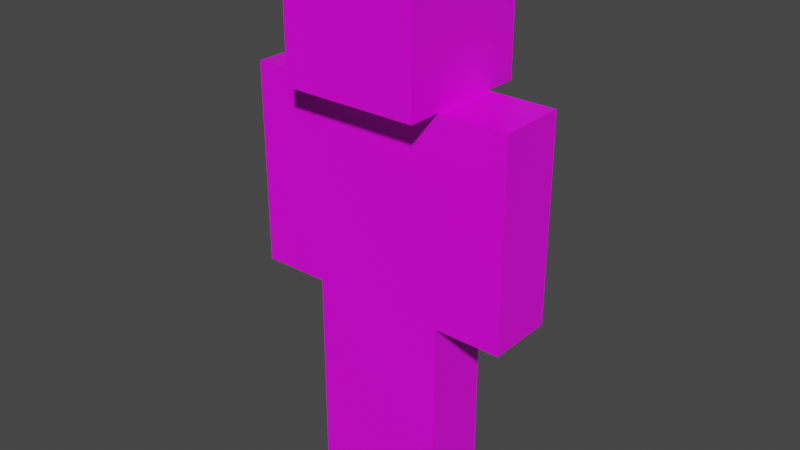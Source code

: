 # Source: steve.blend  (saved by Blender 2.92.15; exported with 4.5.12 LTS)
import bpy
from mathutils import Matrix  # noqa: F401  (used for matrix-valued properties, if any)

bpy.ops.wm.read_factory_settings(use_empty=True)
scene = bpy.context.scene
scene.name = 'Scene'

# ---- collections
col_collection = bpy.data.collections.new('Collection'); scene.collection.children.link(col_collection)

# ---- images (referenced by path relative to the original .blend; pixels are not part of the script)
import os
ASSET_DIR = os.environ.get("B2B_ASSET_DIR", "")  # directory of the original .blend (textures are referenced by path, not embedded)
HERE = os.path.dirname(os.path.abspath(__file__))  # packed textures are extracted next to this script under _unpacked/

def load_image(name, relpath, width, height, colorspace="sRGB"):
    """Load a texture the original file referenced (path relative to the .blend, or extracted next to this script)."""
    p = next((c for c in (os.path.join(HERE, relpath), os.path.join(ASSET_DIR, relpath)) if relpath and os.path.exists(c)), "")
    if p:
        img = bpy.data.images.load(p, check_existing=True)
        img.name = name
    else:  # same state as the original file: an image datablock whose file is absent (Cycles renders it pink)
        img = bpy.data.images.new(name, width, height)
        img.source = "FILE"
        img.filepath = "//" + (relpath or name)
    img.colorspace_settings.name = colorspace
    return img
img_steve_png = load_image('steve.png', 'steve.png', 1024, 1024, 'sRGB')

# ---- materials (node trees are filled in below, after node groups)
mat_material = bpy.data.materials.new('Material')
mat_material.alpha_threshold = 0.0
mat_material.use_transparent_shadow = False
mat_material.line_color = (0.0, 0.0, 0.0, 1.0)

# ---- material node trees
mat_material.use_nodes = True; mat_material.node_tree.nodes.clear()
_N = mat_material.node_tree.nodes; _L = mat_material.node_tree.links
n0 = _N.new('ShaderNodeOutputMaterial'); n0.name = 'Material Output'; n0.location = (300, 300)
n1 = _N.new('ShaderNodeBsdfPrincipled'); n1.name = 'Principled BSDF'; n1.location = (10, 300)
n1.distribution = 'GGX'
n1.subsurface_method = 'BURLEY'
n1.inputs[2].default_value = 0.4
n1.inputs[3].default_value = 1.45
n1.inputs[27].default_value = (0.0, 0.0, 0.0, 1.0)
n1.inputs[28].default_value = 1.0
n2 = _N.new('ShaderNodeTexImage'); n2.name = 'Image Texture'; n2.location = (-367, 213)
n2.image = img_steve_png
n2.interpolation = 'Closest'
n2.extension = 'CLIP'
_L.new(n1.outputs[0], n0.inputs[0])
_L.new(n2.outputs[0], n1.inputs[0])
_L.new(n2.outputs[1], n1.inputs[4])
n0.is_active_output = True

# ---- world
world_world = bpy.data.worlds.new('World'); scene.world = world_world
world_world.use_nodes = True; world_world.node_tree.nodes.clear()
_N = world_world.node_tree.nodes; _L = world_world.node_tree.links
n0 = _N.new('ShaderNodeOutputWorld'); n0.name = 'World Output'; n0.location = (300, 300)
n1 = _N.new('ShaderNodeBackground'); n1.name = 'Background'; n1.location = (10, 300)
n1.inputs[0].default_value = (0.05088, 0.05088, 0.05088, 1.0)
_L.new(n1.outputs[0], n0.inputs[0])
n0.is_active_output = True
world_world.color = (0.05088, 0.05088, 0.05088)
world_world.use_sun_shadow = False
world_world.sun_shadow_jitter_overblur = 0.0

# ---- meshes
me_mesh = bpy.data.meshes.new('Mesh')
me_mesh.from_pydata([(4.0, 1.0, 4.0), (4.0, 1.0, 2.0), (4.0, -1.0, 4.0), (4.0, -1.0, 2.0), (2.0, 1.0, 4.0), (2.0, 1.0, 2.0), (2.0, -1.0, 4.0), (2.0, -1.0, 2.0), (4.0, 1.0, 3.0), (2.0, -1.0, 3.0), (4.0, -1.0, 3.0), (2.0, 1.0, 3.0), (-4.0, 1.0, 4.0), (-4.0, 1.0, 2.0), (-4.0, -1.0, 4.0), (-4.0, -1.0, 2.0), (-2.0, 1.0, 4.0), (-2.0, 1.0, 2.0), (-2.0, -1.0, 4.0), (-2.0, -1.0, 2.0), (-4.0, 1.0, 3.0), (-2.0, -1.0, 3.0), (-4.0, -1.0, 3.0), (-2.0, 1.0, 3.0), (2.0, 2.0, 5.333), (2.0, 2.0, 4.0), (2.0, -2.0, 5.333), (2.0, -2.0, 4.0), (-2.0, 2.0, 5.333), (-2.0, 2.0, 4.0), (-2.0, -2.0, 5.333), (-2.0, -2.0, 4.0), (2.0, 1.0, 4.0), (2.0, 1.0, 2.0), (2.0, -1.0, 4.0), (2.0, -1.0, 2.0), (-2.0, 1.0, 4.0), (-2.0, 1.0, 2.0), (-2.0, -1.0, 4.0), (-2.0, -1.0, 2.0), (2.0, 1.0, 3.0), (-2.0, -1.0, 3.0), (2.0, -1.0, 3.0), (-2.0, 1.0, 3.0), (2.0, 1.0, 2.0), (2.0, 1.0, -4.768e-07), (2.0, -1.0, 2.0), (2.0, -1.0, -4.768e-07), (1.192e-07, 1.0, 2.0), (1.192e-07, 1.0, -4.768e-07), (1.192e-07, -1.0, 2.0), (1.192e-07, -1.0, -4.768e-07), (2.0, 1.0, 1.0), (1.192e-07, -1.0, 1.0), (2.0, -1.0, 1.0), (1.192e-07, 1.0, 1.0), (-2.0, 1.0, 2.0), (-2.0, 1.0, -4.768e-07), (-2.0, -1.0, 2.0), (-2.0, -1.0, -4.768e-07), (-3.576e-07, 1.0, 2.0), (-3.576e-07, 1.0, -4.768e-07), (-3.576e-07, -1.0, 2.0), (-3.576e-07, -1.0, -4.768e-07), (-2.0, 1.0, 1.0), (-3.576e-07, -1.0, 1.0), (-2.0, -1.0, 1.0), (-3.576e-07, 1.0, 1.0)], [], [(0, 4, 6, 2), (10, 2, 6, 9), (9, 6, 4, 11), (5, 1, 3, 7), (8, 0, 2, 10), (11, 4, 0, 8), (5, 11, 8, 1), (1, 8, 10, 3), (7, 9, 11, 5), (3, 10, 9, 7), (12, 14, 18, 16), (22, 21, 18, 14), (21, 23, 16, 18), (17, 19, 15, 13), (20, 22, 14, 12), (23, 20, 12, 16), (17, 13, 20, 23), (13, 15, 22, 20), (19, 17, 23, 21), (15, 19, 21, 22), (24, 28, 30, 26), (27, 26, 30, 31), (31, 30, 28, 29), (29, 25, 27, 31), (25, 24, 26, 27), (29, 28, 24, 25), (32, 36, 38, 34), (42, 34, 38, 41), (41, 38, 36, 43), (37, 33, 35, 39), (40, 32, 34, 42), (43, 36, 32, 40), (37, 43, 40, 33), (33, 40, 42, 35), (39, 41, 43, 37), (35, 42, 41, 39), (44, 48, 50, 46), (54, 46, 50, 53), (53, 50, 48, 55), (49, 45, 47, 51), (52, 44, 46, 54), (55, 48, 44, 52), (49, 55, 52, 45), (45, 52, 54, 47), (51, 53, 55, 49), (47, 54, 53, 51), (56, 58, 62, 60), (66, 65, 62, 58), (65, 67, 60, 62), (61, 63, 59, 57), (64, 66, 58, 56), (67, 64, 56, 60), (61, 57, 64, 67), (57, 59, 66, 64), (63, 61, 67, 65), (59, 63, 65, 66)])
_uv = me_mesh.uv_layers.new(name='UVMap')
_uv.uv.foreach_set('vector', [0.75, 0.6875, 0.75, 0.75, 0.6875, 0.75, 0.6875, 0.6875, 0.75, 0.5938, 0.75, 0.6875, 0.6875, 0.6875, 0.6875, 0.5938, 0.6875, 0.5938, 0.6875, 0.6875, 0.625, 0.6875, 0.625, 0.5938, 0.8125, 0.75, 0.75, 0.75, 0.75, 0.6875, 0.8125, 0.6875, 0.8125, 0.5938, 0.8125, 0.6875, 0.75, 0.6875, 0.75, 0.5938, 0.875, 0.5938, 0.875, 0.6875, 0.8125, 0.6875, 0.8125, 0.5938, 0.875, 0.5, 0.875, 0.5938, 0.8125, 0.5938, 0.8125, 0.5, 0.8125, 0.5, 0.8125, 0.5938, 0.75, 0.5938, 0.75, 0.5, 0.6875, 0.5, 0.6875, 0.5938, 0.625, 0.5938, 0.625, 0.5, 0.75, 0.5, 0.75, 0.5938, 0.6875, 0.5938, 0.6875, 0.5, 0.75, 0.6875, 0.6875, 0.6875, 0.6875, 0.75, 0.75, 0.75, 0.75, 0.5938, 0.6875, 0.5938, 0.6875, 0.6875, 0.75, 0.6875, 0.6875, 0.5938, 0.625, 0.5938, 0.625, 0.6875, 0.6875, 0.6875, 0.8125, 0.75, 0.8125, 0.6875, 0.75, 0.6875, 0.75, 0.75, 0.8125, 0.5938, 0.75, 0.5938, 0.75, 0.6875, 0.8125, 0.6875, 0.875, 0.5938, 0.8125, 0.5938, 0.8125, 0.6875, 0.875, 0.6875, 0.875, 0.5, 0.8125, 0.5, 0.8125, 0.5938, 0.875, 0.5938, 0.8125, 0.5, 0.75, 0.5, 0.75, 0.5938, 0.8125, 0.5938, 0.6875, 0.5, 0.625, 0.5, 0.625, 0.5938, 0.6875, 0.5938, 0.75, 0.5, 0.6875, 0.5, 0.6875, 0.5938, 0.75, 0.5938, 0.25, 1.0, 0.125, 1.0, 0.125, 0.875, 0.25, 0.875, 0.25, 0.75, 0.25, 0.875, 0.125, 0.875, 0.125, 0.75, 0.125, 0.75, 0.125, 0.875, 0.0, 0.875, 0.0, 0.75, 0.25, 0.875, 0.375, 0.875, 0.375, 1.0, 0.25, 1.0, 0.375, 0.75, 0.375, 0.875, 0.25, 0.875, 0.25, 0.75, 0.5, 0.75, 0.5, 0.875, 0.375, 0.875, 0.375, 0.75, 0.625, 0.5, 0.875, 0.5, 0.875, 0.75, 0.625, 0.75, 0.4375, 0.5938, 0.4375, 0.6875, 0.3125, 0.6875, 0.3125, 0.5938, 0.3125, 0.5938, 0.3125, 0.6875, 0.25, 0.6875, 0.25, 0.5938, 0.125, 0.5, 0.375, 0.5, 0.375, 0.75, 0.125, 0.75, 0.5, 0.5938, 0.5, 0.6875, 0.4375, 0.6875, 0.4375, 0.5938, 0.625, 0.5938, 0.625, 0.6875, 0.5, 0.6875, 0.5, 0.5938, 0.625, 0.5, 0.625, 0.5938, 0.5, 0.5938, 0.5, 0.5, 0.5, 0.5, 0.5, 0.5938, 0.4375, 0.5938, 0.4375, 0.5, 0.3125, 0.5, 0.3125, 0.5938, 0.25, 0.5938, 0.25, 0.5, 0.4375, 0.5, 0.4375, 0.5938, 0.3125, 0.5938, 0.3125, 0.5, 0.125, 0.6875, 0.125, 0.75, 0.0625, 0.75, 0.0625, 0.6875, 0.125, 0.5938, 0.125, 0.6875, 0.0625, 0.6875, 0.0625, 0.5938, 0.0625, 0.5938, 0.0625, 0.6875, 0.0, 0.6875, 0.0, 0.5938, 0.125, 0.6875, 0.1875, 0.6875, 0.1875, 0.75, 0.125, 0.75, 0.1875, 0.5938, 0.1875, 0.6875, 0.125, 0.6875, 0.125, 0.5938, 0.25, 0.5938, 0.25, 0.6875, 0.1875, 0.6875, 0.1875, 0.5938, 0.25, 0.5, 0.25, 0.5938, 0.1875, 0.5938, 0.1875, 0.5, 0.1875, 0.5, 0.1875, 0.5938, 0.125, 0.5938, 0.125, 0.5, 0.0625, 0.5, 0.0625, 0.5938, 0.0, 0.5938, 0.0, 0.5, 0.125, 0.5, 0.125, 0.5938, 0.0625, 0.5938, 0.0625, 0.5, 0.125, 0.6875, 0.0625, 0.6875, 0.0625, 0.75, 0.125, 0.75, 0.125, 0.5938, 0.0625, 0.5938, 0.0625, 0.6875, 0.125, 0.6875, 0.0625, 0.5938, 0.0, 0.5938, 0.0, 0.6875, 0.0625, 0.6875, 0.125, 0.6875, 0.125, 0.75, 0.1875, 0.75, 0.1875, 0.6875, 0.1875, 0.5938, 0.125, 0.5938, 0.125, 0.6875, 0.1875, 0.6875, 0.25, 0.5938, 0.1875, 0.5938, 0.1875, 0.6875, 0.25, 0.6875, 0.25, 0.5, 0.1875, 0.5, 0.1875, 0.5938, 0.25, 0.5938, 0.1875, 0.5, 0.125, 0.5, 0.125, 0.5938, 0.1875, 0.5938, 0.0625, 0.5, 0.0, 0.5, 0.0, 0.5938, 0.0625, 0.5938, 0.125, 0.5, 0.0625, 0.5, 0.0625, 0.5938, 0.125, 0.5938])
me_mesh.materials.append(mat_material)
me_mesh.use_remesh_preserve_volume = False
me_mesh.use_remesh_preserve_attributes = False
me_mesh.use_mirror_vertex_groups = False
me_mesh.update()
arm_armature = bpy.data.armatures.new('Armature')  # bones are not reproduced

# ---- objects
ob_body = bpy.data.objects.new('Body', me_mesh)
ob_armature = bpy.data.objects.new('Armature', arm_armature)

# ---- transforms, parenting, visibility, modifiers, constraints
ob_body.parent = ob_armature
ob_body.matrix_parent_inverse = Matrix(((1.0, -0.0, 0.0, -0.0), (-0.0, 1.0, -0.0, 0.0), (0.0, -0.0, 1.0, -3.0), (-0.0, 0.0, -0.0, 1.0)))
ob_body.location = (0.0, 0.0, -4.768e-07)
ob_body.scale = (0.5, 0.5, 1.5)
ob_body.lock_rotations_4d = False
ob_body.empty_display_type = 'ARROWS'
ob_body.lineart.crease_threshold = 0.0
_vg = ob_body.vertex_groups.new(name='Hip')
for _i, _w in zip([32, 33, 34, 35, 36, 37, 38, 39, 40, 41, 42, 43, 44, 45, 46, 47, 48, 50, 52, 53, 54, 55, 56, 57, 58, 59, 60, 62, 64, 65, 66, 67], [0.0, 1.0, 0.0, 1.0, 0.0, 1.0, 0.0, 1.0, 1.0, 1.0, 1.0, 1.0, 0.0, 0.0, 0.0, 0.0, 0.0, 0.0, 0.0, 0.0, 0.0, 0.0, 0.0, 0.0, 0.0, 0.0, 0.0, 0.0, 0.0, 0.0, 0.0, 0.0]): _vg.add([_i], _w, 'REPLACE')
_vg = ob_body.vertex_groups.new(name='Chest')
for _i, _w in zip([32, 33, 34, 35, 36, 37, 38, 39, 40, 41, 42, 43], [1.0, 0.0, 1.0, 0.0, 1.0, 0.0597, 1.0, 0.0, 1.0, 1.0, 1.0, 1.0]): _vg.add([_i], _w, 'REPLACE')
_vg = ob_body.vertex_groups.new(name='Head')
for _i, _w in zip([24, 25, 26, 27, 28, 29, 30, 31, 32, 34, 36], [1.0, 1.0, 1.0, 1.0, 1.0, 1.0, 1.0, 1.0, 0.0, 0.0, 0.0]): _vg.add([_i], _w, 'REPLACE')
_vg = ob_body.vertex_groups.new(name='Shoulder.L')
for _i, _w in zip([0, 1, 2, 3, 4, 5, 6, 7, 8, 9, 10, 11, 24, 25, 26, 27, 28, 29, 30, 31, 32, 33, 34, 35, 36, 38, 40, 42, 43], [0.0, 0.0, 0.0, 0.0, 0.0, 0.003458, 0.0, 0.0, 0.0, 0.0, 0.0, 0.0, 0.0, 0.0, 0.0, 0.0, 0.0, 0.0, 0.0, 0.0, 0.0, 0.0, 0.0, 0.0, 0.0, 0.0, 0.0, 0.0, 0.0]): _vg.add([_i], _w, 'REPLACE')
_vg = ob_body.vertex_groups.new(name='UpperArm.L')
_vg.add([0, 2, 4, 6, 8, 9, 10, 11], 1.0, 'REPLACE')
_vg = ob_body.vertex_groups.new(name='LowerArm.L')
for _i, _w in zip([1, 3, 5, 7, 8, 9, 10, 11], [1.0, 1.0, 0.9701, 1.0, 1.0, 1.0, 1.0, 1.0]): _vg.add([_i], _w, 'REPLACE')
_vg = ob_body.vertex_groups.new(name='Shoulder.R')
for _i, _w in zip([12, 13, 14, 15, 16, 17, 18, 19, 20, 21, 22, 23, 24, 25, 26, 27, 28, 29, 30, 31, 32, 34, 35, 36, 38, 39, 40, 41, 42, 43], [0.0, 0.0, 0.0, 0.0, 0.0, 0.003458, 0.0, 0.0, 0.0, 0.0, 0.0, 0.0, 0.0, 0.0, 0.0, 0.0, 0.0, 0.0, 0.0, 0.0, 0.0, 0.02582, 0.0, 0.0, 0.0, 0.0, 0.0, 0.0, 0.0, 0.0]): _vg.add([_i], _w, 'REPLACE')
_vg = ob_body.vertex_groups.new(name='UpperArm.R')
_vg.add([12, 14, 16, 18, 20, 21, 22, 23], 1.0, 'REPLACE')
_vg = ob_body.vertex_groups.new(name='LowerArm.R')
for _i, _w in zip([13, 15, 17, 19, 20, 21, 22, 23], [1.0, 1.0, 0.9701, 1.0, 1.0, 1.0, 1.0, 1.0]): _vg.add([_i], _w, 'REPLACE')
_vg = ob_body.vertex_groups.new(name='UpperLeg.L')
for _i, _w in zip([32, 33, 34, 35, 36, 37, 38, 39, 40, 41, 42, 43, 44, 45, 46, 47, 48, 49, 50, 51, 52, 53, 54, 55], [0.0, 0.0, 0.0, 0.0, 0.0, 0.0, 0.0, 0.0, 0.0, 0.0, 0.0, 0.0, 1.0, 0.0, 1.0, 0.0, 1.0, 0.0, 1.0, 0.0, 1.0, 1.0, 1.0, 1.0]): _vg.add([_i], _w, 'REPLACE')
_vg = ob_body.vertex_groups.new(name='LowerLeg.L')
for _i, _w in zip([44, 45, 46, 47, 48, 49, 50, 51, 52, 53, 54, 55], [0.0, 1.0, 0.0, 1.0, 0.0, 1.0, 0.0, 1.0, 1.0, 1.0, 1.0, 1.0]): _vg.add([_i], _w, 'REPLACE')
_vg = ob_body.vertex_groups.new(name='UpperLeg.R')
for _i, _w in zip([33, 35, 37, 39, 41, 42, 43, 56, 57, 58, 59, 60, 61, 62, 63, 64, 65, 66, 67], [0.0, 0.0, 0.0, 0.0, 0.0, 0.0, 0.04931, 1.0, 0.0, 1.0, 0.0, 1.0, 0.0, 1.0, 0.0, 1.0, 1.0, 1.0, 1.0]): _vg.add([_i], _w, 'REPLACE')
_vg = ob_body.vertex_groups.new(name='LowerLeg.R')
for _i, _w in zip([56, 57, 58, 59, 60, 61, 62, 63, 64, 65, 66, 67], [0.0, 1.0, 0.0, 1.0, 0.0, 1.0, 0.0, 1.0, 1.0, 1.0, 1.0, 1.0]): _vg.add([_i], _w, 'REPLACE')
_m = ob_body.modifiers.new('Armature', 'ARMATURE')
_m.object = ob_armature
ob_armature.location = (0.0, 0.0, 0.68)
ob_armature.scale = (0.2254, 0.2254, 0.2254)
ob_armature.show_name = True
ob_armature.show_in_front = True
ob_armature.lineart.crease_threshold = 0.0

# ---- collection membership
col_collection.objects.link(ob_body)
col_collection.objects.link(ob_armature)

# ---- scene / render settings (as saved in the file)
scene.frame_start = 1; scene.frame_end = 250; scene.frame_set(30)
scene.render.engine = 'BLENDER_EEVEE_NEXT'
scene.cycles.use_denoising = False
scene.cycles.samples = 128
scene.cycles.sampling_pattern = 'TABULATED_SOBOL'
scene.cycles.use_adaptive_sampling = False
scene.cycles.use_light_tree = False
scene.view_settings.view_transform = 'Filmic'
bpy.context.view_layer.update()

# ---- added for rendering (the .blend has no active camera and no usable light): camera, sun
cam_auto = bpy.data.cameras.new('AutoCamera')
cam_auto.lens = 50.0
cam_auto.sensor_width = 36.0
cam_auto.clip_end = 1000.0
ob_auto_camera = bpy.data.objects.new('AutoCamera', cam_auto)
scene.collection.objects.link(ob_auto_camera)
ob_auto_camera.location = (1.91096, -2.29315, 2.43412)
ob_auto_camera.rotation_euler = (1.09748, -7.21219e-08, 0.694738)
scene.camera = ob_auto_camera
light_auto_sun = bpy.data.lights.new('AutoSun', 'SUN')
light_auto_sun.energy = 3.0
light_auto_sun.angle = 0.0523599
ob_auto_sun = bpy.data.objects.new('AutoSun', light_auto_sun)
scene.collection.objects.link(ob_auto_sun)
ob_auto_sun.rotation_euler = (0.872665, 0.174533, 0.523599)
bpy.context.view_layer.update()
